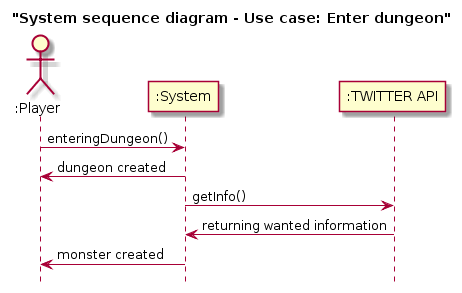

The diagram above was rendered by PlantUML. Its source (embedded in the PNG):
@startuml
title "System sequence diagram - Use case: Enter dungeon"
hide footbox


actor ":Player" as player
participant ":System" as system
participant ":TWITTER API" as api

player->system :enteringDungeon()








system->player :dungeon created


system->api : getInfo()

api->system : returning wanted information



system->player :monster created
@enduml